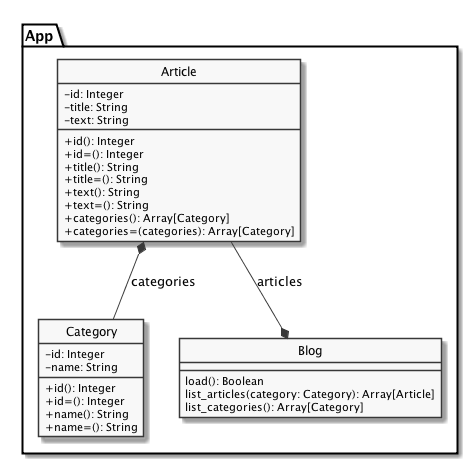

The diagram above was rendered by PlantUML. Its source (embedded in the PNG):
@startuml
skinparam classAttributeIconSize 0
skinparam monochrome true
hide circle

package App{

    Article *-- Category: categories
    Article --* Blog: articles

    class Blog {
      load(): Boolean
      list_articles(category: Category): Array[Article]
      list_categories(): Array[Category]
    }

    class Article{
      -id: Integer
      -title: String
      -text: String
      +id(): Integer
      +id=(): Integer
      +title(): String
      +title=(): String
      +text(): String
      +text=(): String
      +categories(): Array[Category]
      +categories=(categories): Array[Category]
    }

    class Category{
      -id: Integer
      -name: String
      +id(): Integer
      +id=(): Integer
      +name(): String
      +name=(): String
    }
}
@enduml